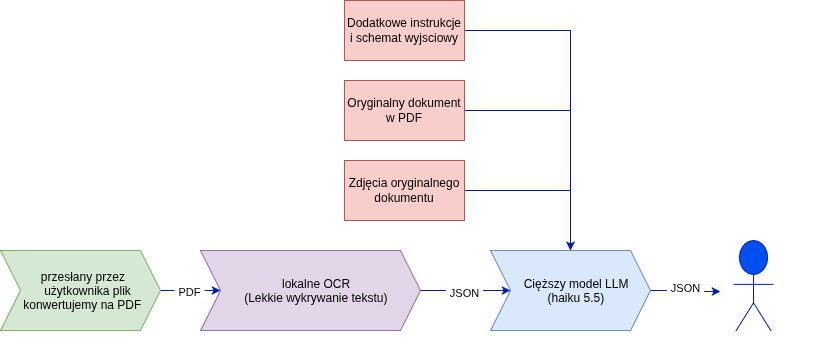

The diagram above was exported from draw.io. Its source (the exported page's mxGraphModel, read from the mxfile embedded in the PNG):
<mxGraphModel dx="496" dy="319" grid="1" gridSize="10" guides="1" tooltips="1" connect="1" arrows="1" fold="1" page="1" pageScale="1" pageWidth="827" pageHeight="1169" math="0" shadow="0">
  <root>
    <mxCell id="0" />
    <mxCell id="1" parent="0" />
    <mxCell id="_aqnkWWm1UQXpO5JuhHl-5" edge="1" parent="1" source="_aqnkWWm1UQXpO5JuhHl-1" style="edgeStyle=orthogonalEdgeStyle;rounded=0;orthogonalLoop=1;jettySize=auto;html=1;defaultLabelBackgroundColor=page;labelPadding=0 4;fillColor=#0050ef;strokeColor=#001DBC;" target="_aqnkWWm1UQXpO5JuhHl-4">
      <mxGeometry relative="1" as="geometry" />
    </mxCell>
    <mxCell id="_aqnkWWm1UQXpO5JuhHl-6" connectable="0" parent="_aqnkWWm1UQXpO5JuhHl-5" style="edgeLabel;html=1;align=center;verticalAlign=middle;resizable=0;points=[];inheritText=1;defaultLabelBackgroundColor=page;labelPadding=0 4;" value="JSON" vertex="1">
      <mxGeometry relative="1" x="-0.0397" y="-2" as="geometry">
        <mxPoint as="offset" />
      </mxGeometry>
    </mxCell>
    <mxCell id="_aqnkWWm1UQXpO5JuhHl-1" parent="1" style="shape=step;perimeter=stepPerimeter;whiteSpace=wrap;html=1;shapeInside=1;fixedSize=1;fillColor=#e1d5e7;strokeColor=#9673a6;" value="lokalne OCR&lt;br&gt;(Lekkie wykrywanie tekstu)" vertex="1">
      <mxGeometry height="80" width="220" x="210" y="300" as="geometry" />
    </mxCell>
    <mxCell id="_aqnkWWm1UQXpO5JuhHl-3" edge="1" parent="1" source="_aqnkWWm1UQXpO5JuhHl-2" style="edgeStyle=orthogonalEdgeStyle;rounded=0;orthogonalLoop=1;jettySize=auto;html=1;defaultLabelBackgroundColor=page;labelPadding=0 4;fillColor=#0050ef;strokeColor=#001DBC;" target="_aqnkWWm1UQXpO5JuhHl-1">
      <mxGeometry relative="1" as="geometry" />
    </mxCell>
    <mxCell id="_aqnkWWm1UQXpO5JuhHl-15" connectable="0" parent="_aqnkWWm1UQXpO5JuhHl-3" style="edgeLabel;html=1;align=center;verticalAlign=middle;resizable=0;points=[];inheritText=1;defaultLabelBackgroundColor=page;labelPadding=0 4;" value="PDF" vertex="1">
      <mxGeometry relative="1" x="-0.0812" y="-1" as="geometry">
        <mxPoint as="offset" />
      </mxGeometry>
    </mxCell>
    <mxCell id="_aqnkWWm1UQXpO5JuhHl-2" parent="1" style="shape=step;perimeter=stepPerimeter;whiteSpace=wrap;html=1;shapeInside=1;fixedSize=1;fillColor=#d5e8d4;strokeColor=#82b366;" value="przesłany przez użytkownika plik konwertujemy na PDF" vertex="1">
      <mxGeometry height="80" width="160" x="10" y="300" as="geometry" />
    </mxCell>
    <mxCell id="_aqnkWWm1UQXpO5JuhHl-19" edge="1" parent="1" source="_aqnkWWm1UQXpO5JuhHl-4" style="edgeStyle=orthogonalEdgeStyle;rounded=0;orthogonalLoop=1;jettySize=auto;html=1;defaultLabelBackgroundColor=page;labelPadding=0 4;fillColor=#0050ef;strokeColor=#001DBC;" target="_aqnkWWm1UQXpO5JuhHl-18">
      <mxGeometry relative="1" as="geometry" />
    </mxCell>
    <mxCell id="_aqnkWWm1UQXpO5JuhHl-20" connectable="0" parent="_aqnkWWm1UQXpO5JuhHl-19" style="edgeLabel;html=1;align=center;verticalAlign=middle;resizable=0;points=[];inheritText=1;defaultLabelBackgroundColor=page;labelPadding=0 4;" value="JSON" vertex="1">
      <mxGeometry relative="1" x="-0.0514" y="3" as="geometry">
        <mxPoint as="offset" />
      </mxGeometry>
    </mxCell>
    <mxCell id="_aqnkWWm1UQXpO5JuhHl-4" parent="1" style="shape=step;perimeter=stepPerimeter;whiteSpace=wrap;html=1;shapeInside=1;fixedSize=1;fillColor=#dae8fc;strokeColor=#6c8ebf;" value="Cięższy model LLM&lt;div&gt;(haiku 5.5)&lt;/div&gt;" vertex="1">
      <mxGeometry height="80" width="160" x="500" y="300" as="geometry" />
    </mxCell>
    <mxCell id="_aqnkWWm1UQXpO5JuhHl-10" edge="1" parent="1" source="_aqnkWWm1UQXpO5JuhHl-9" style="edgeStyle=orthogonalEdgeStyle;rounded=0;orthogonalLoop=1;jettySize=auto;html=1;defaultLabelBackgroundColor=page;labelPadding=0 4;fillColor=#0050ef;strokeColor=#001DBC;" target="_aqnkWWm1UQXpO5JuhHl-4">
      <mxGeometry relative="1" as="geometry" />
    </mxCell>
    <mxCell id="_aqnkWWm1UQXpO5JuhHl-9" parent="1" style="rounded=0;whiteSpace=wrap;html=1;fillColor=#f8cecc;strokeColor=#b85450;" value="Dodatkowe instrukcje i schemat wyjsciowy" vertex="1">
      <mxGeometry height="60" width="120" x="354" y="50" as="geometry" />
    </mxCell>
    <mxCell id="_aqnkWWm1UQXpO5JuhHl-12" edge="1" parent="1" source="_aqnkWWm1UQXpO5JuhHl-11" style="edgeStyle=orthogonalEdgeStyle;rounded=0;orthogonalLoop=1;jettySize=auto;html=1;defaultLabelBackgroundColor=page;labelPadding=0 4;fillColor=#0050ef;strokeColor=#001DBC;" target="_aqnkWWm1UQXpO5JuhHl-4">
      <mxGeometry relative="1" as="geometry" />
    </mxCell>
    <mxCell id="_aqnkWWm1UQXpO5JuhHl-11" parent="1" style="rounded=0;whiteSpace=wrap;html=1;fillColor=#f8cecc;strokeColor=#b85450;" value="Zdjęcia oryginalnego dokumentu" vertex="1">
      <mxGeometry height="60" width="120" x="354" y="210" as="geometry" />
    </mxCell>
    <mxCell id="_aqnkWWm1UQXpO5JuhHl-14" edge="1" parent="1" source="_aqnkWWm1UQXpO5JuhHl-13" style="edgeStyle=orthogonalEdgeStyle;rounded=0;orthogonalLoop=1;jettySize=auto;html=1;defaultLabelBackgroundColor=page;labelPadding=0 4;fillColor=#0050ef;strokeColor=#001DBC;" target="_aqnkWWm1UQXpO5JuhHl-4">
      <mxGeometry relative="1" as="geometry" />
    </mxCell>
    <mxCell id="_aqnkWWm1UQXpO5JuhHl-13" parent="1" style="rounded=0;whiteSpace=wrap;html=1;fillColor=#f8cecc;strokeColor=#b85450;" value="Oryginalny dokument w PDF" vertex="1">
      <mxGeometry height="60" width="120" x="354" y="130" as="geometry" />
    </mxCell>
    <mxCell id="_aqnkWWm1UQXpO5JuhHl-18" parent="1" style="shape=mermaidUsecaseActor;actorType=normal;verticalLabelPosition=bottom;verticalAlign=top;html=1;outlineConnect=0;labelPerimeter=1;fillColor=#0050ef;fontColor=#ffffff;strokeColor=#001DBC;" value="ostateczna odpowiedź" vertex="1">
      <mxGeometry height="102" width="66" x="730" y="290" as="geometry" />
    </mxCell>
  </root>
</mxGraphModel>